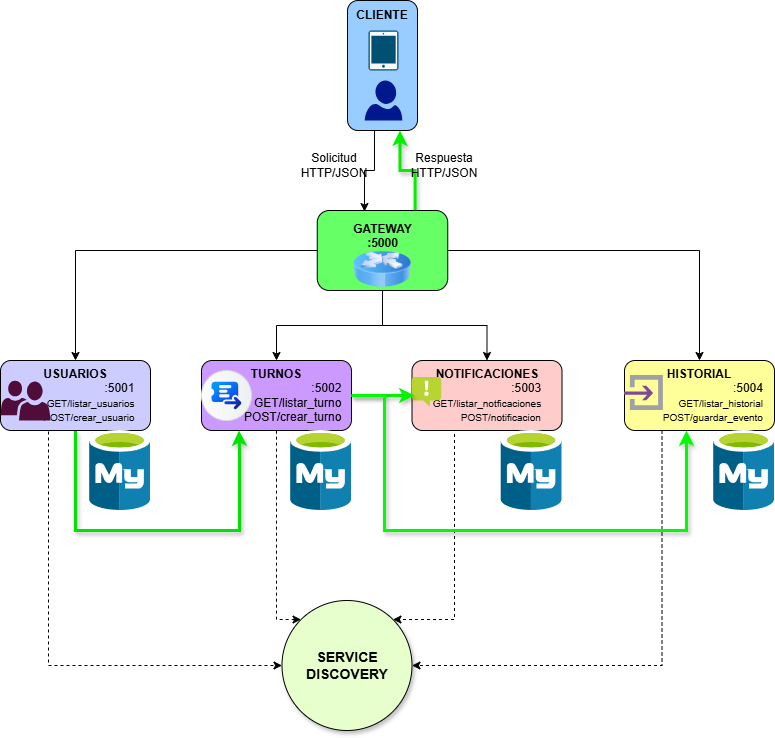

The diagram above was exported from draw.io. Its source (the exported page's mxGraphModel, read from the mxfile embedded in the PNG):
<mxGraphModel dx="1057" dy="443" grid="1" gridSize="10" guides="1" tooltips="1" connect="1" arrows="1" fold="1" page="1" pageScale="1" pageWidth="827" pageHeight="1169" math="0" shadow="0">
  <root>
    <mxCell id="0" />
    <mxCell id="1" parent="0" />
    <mxCell id="ggbwh1VgIdz_SRmk3Oap-1" parent="1" style="rounded=1;whiteSpace=wrap;html=1;fillColor=#99CCFF;" value="&lt;b&gt;CLIENTE&lt;/b&gt;&lt;div&gt;&lt;b&gt;&lt;br&gt;&lt;/b&gt;&lt;/div&gt;&lt;div&gt;&lt;b&gt;&lt;br&gt;&lt;/b&gt;&lt;/div&gt;&lt;div&gt;&lt;b&gt;&lt;br&gt;&lt;/b&gt;&lt;div&gt;&lt;b&gt;&lt;br&gt;&lt;/b&gt;&lt;/div&gt;&lt;div&gt;&lt;b&gt;&lt;br&gt;&lt;/b&gt;&lt;/div&gt;&lt;div&gt;&lt;b&gt;&lt;br&gt;&lt;/b&gt;&lt;/div&gt;&lt;div&gt;&lt;br&gt;&lt;/div&gt;&lt;/div&gt;" vertex="1">
      <mxGeometry height="130" width="70" x="353" y="100" as="geometry" />
    </mxCell>
    <mxCell id="Z05yVIdK0b3pg4XZCbx4-1" edge="1" parent="1" source="ggbwh1VgIdz_SRmk3Oap-3" style="edgeStyle=orthogonalEdgeStyle;rounded=0;orthogonalLoop=1;jettySize=auto;html=1;exitX=0;exitY=0.5;exitDx=0;exitDy=0;entryX=0.5;entryY=0;entryDx=0;entryDy=0;" target="ggbwh1VgIdz_SRmk3Oap-8">
      <mxGeometry relative="1" as="geometry" />
    </mxCell>
    <mxCell id="Z05yVIdK0b3pg4XZCbx4-3" edge="1" parent="1" source="ggbwh1VgIdz_SRmk3Oap-3" style="edgeStyle=orthogonalEdgeStyle;rounded=0;orthogonalLoop=1;jettySize=auto;html=1;exitX=0.5;exitY=1;exitDx=0;exitDy=0;entryX=0.5;entryY=0;entryDx=0;entryDy=0;" target="ggbwh1VgIdz_SRmk3Oap-9">
      <mxGeometry relative="1" as="geometry" />
    </mxCell>
    <mxCell id="Z05yVIdK0b3pg4XZCbx4-4" edge="1" parent="1" source="ggbwh1VgIdz_SRmk3Oap-3" style="edgeStyle=orthogonalEdgeStyle;rounded=0;orthogonalLoop=1;jettySize=auto;html=1;exitX=1;exitY=0.5;exitDx=0;exitDy=0;" target="ggbwh1VgIdz_SRmk3Oap-11">
      <mxGeometry relative="1" as="geometry" />
    </mxCell>
    <mxCell id="Z05yVIdK0b3pg4XZCbx4-5" edge="1" parent="1" source="ggbwh1VgIdz_SRmk3Oap-3" style="edgeStyle=orthogonalEdgeStyle;rounded=0;orthogonalLoop=1;jettySize=auto;html=1;exitX=0.5;exitY=1;exitDx=0;exitDy=0;" target="ggbwh1VgIdz_SRmk3Oap-10">
      <mxGeometry relative="1" as="geometry" />
    </mxCell>
    <mxCell id="Z05yVIdK0b3pg4XZCbx4-17" edge="1" parent="1" source="ggbwh1VgIdz_SRmk3Oap-3" style="edgeStyle=orthogonalEdgeStyle;rounded=0;orthogonalLoop=1;jettySize=auto;html=1;exitX=0.75;exitY=0;exitDx=0;exitDy=0;entryX=0.75;entryY=1;entryDx=0;entryDy=0;strokeColor=#00F000;shadow=1;strokeWidth=3;" target="ggbwh1VgIdz_SRmk3Oap-1">
      <mxGeometry relative="1" as="geometry" />
    </mxCell>
    <mxCell id="ggbwh1VgIdz_SRmk3Oap-3" parent="1" style="rounded=1;whiteSpace=wrap;html=1;fillColor=#66FF66;fontStyle=1" value="GATEWAY&lt;div&gt;:5000&lt;/div&gt;&lt;div&gt;&lt;br&gt;&lt;/div&gt;&lt;div&gt;&lt;br&gt;&lt;/div&gt;" vertex="1">
      <mxGeometry height="80" width="130.5" x="322.75" y="310" as="geometry" />
    </mxCell>
    <mxCell id="ggbwh1VgIdz_SRmk3Oap-4" parent="1" style="image;html=1;image=img/lib/clip_art/networking/Router_Icon_128x128.png" value="" vertex="1">
      <mxGeometry height="36" width="64.5" x="355.75" y="351" as="geometry" />
    </mxCell>
    <mxCell id="ggbwh1VgIdz_SRmk3Oap-6" parent="1" style="sketch=0;aspect=fixed;pointerEvents=1;shadow=0;dashed=0;html=1;strokeColor=none;labelPosition=center;verticalLabelPosition=bottom;verticalAlign=top;align=center;fillColor=#00188D;shape=mxgraph.azure.user" value="" vertex="1">
      <mxGeometry height="40" width="37.6" x="370.2" y="180" as="geometry" />
    </mxCell>
    <mxCell id="ggbwh1VgIdz_SRmk3Oap-7" parent="1" style="sketch=0;points=[[0.015,0.015,0],[0.985,0.015,0],[0.985,0.985,0],[0.015,0.985,0],[0.25,0,0],[0.5,0,0],[0.75,0,0],[1,0.25,0],[1,0.5,0],[1,0.75,0],[0.75,1,0],[0.5,1,0],[0.25,1,0],[0,0.75,0],[0,0.5,0],[0,0.25,0]];verticalLabelPosition=bottom;html=1;verticalAlign=top;aspect=fixed;align=center;pointerEvents=1;shape=mxgraph.cisco19.handheld2;fillColor=#fafafa;strokeColor=#005073;" value="" vertex="1">
      <mxGeometry height="40" width="30" x="374" y="130" as="geometry" />
    </mxCell>
    <mxCell id="Z05yVIdK0b3pg4XZCbx4-9" edge="1" parent="1" source="ggbwh1VgIdz_SRmk3Oap-8" style="edgeStyle=orthogonalEdgeStyle;rounded=0;orthogonalLoop=1;jettySize=auto;html=1;exitX=0.5;exitY=1;exitDx=0;exitDy=0;entryX=0.25;entryY=1;entryDx=0;entryDy=0;strokeColor=#00E300;shadow=1;strokeWidth=3;" target="ggbwh1VgIdz_SRmk3Oap-9">
      <mxGeometry relative="1" as="geometry">
        <Array as="points">
          <mxPoint x="81" y="630" />
          <mxPoint x="245" y="630" />
          <mxPoint x="245" y="550" />
        </Array>
      </mxGeometry>
    </mxCell>
    <mxCell id="ggbwh1VgIdz_SRmk3Oap-8" parent="1" style="rounded=1;whiteSpace=wrap;html=1;fontStyle=1;fillColor=#CCCCFF;" value="USUARIOS&lt;div style=&quot;text-align: right;&quot;&gt;&lt;span style=&quot;font-weight: normal;&quot;&gt;:5001&lt;/span&gt;&lt;/div&gt;&lt;div style=&quot;text-align: right;&quot;&gt;&lt;span style=&quot;font-weight: normal;&quot;&gt;&lt;font style=&quot;font-size: 10px;&quot;&gt;GET/listar_usuarios&lt;/font&gt;&lt;/span&gt;&lt;/div&gt;&lt;div style=&quot;&quot;&gt;&lt;span style=&quot;font-weight: normal;&quot;&gt;&lt;font style=&quot;font-size: 10px;&quot;&gt;&amp;nbsp; &amp;nbsp; &amp;nbsp; &amp;nbsp; &amp;nbsp; POST/crear_usuario&lt;/font&gt;&lt;/span&gt;&lt;/div&gt;" vertex="1">
      <mxGeometry height="70" width="150" x="6" y="460" as="geometry" />
    </mxCell>
    <mxCell id="ggbwh1VgIdz_SRmk3Oap-9" parent="1" style="rounded=1;whiteSpace=wrap;html=1;fontStyle=1;fillColor=#CC99FF;" value="TURNOS&lt;div&gt;&lt;div style=&quot;text-align: right;&quot;&gt;&lt;span style=&quot;font-weight: normal;&quot;&gt;:5002&lt;/span&gt;&lt;/div&gt;&lt;div style=&quot;text-align: right;&quot;&gt;&lt;span style=&quot;font-weight: normal;&quot;&gt;GET/listar_turno&lt;/span&gt;&lt;/div&gt;&lt;div&gt;&lt;span style=&quot;font-weight: normal;&quot;&gt;&amp;nbsp; &amp;nbsp; &amp;nbsp; &amp;nbsp; &amp;nbsp; POST/crear_turno&lt;/span&gt;&lt;/div&gt;&lt;/div&gt;" vertex="1">
      <mxGeometry height="70" width="150" x="207" y="460" as="geometry" />
    </mxCell>
    <mxCell id="Z05yVIdK0b3pg4XZCbx4-27" edge="1" parent="1" source="ggbwh1VgIdz_SRmk3Oap-10" style="edgeStyle=orthogonalEdgeStyle;rounded=0;orthogonalLoop=1;jettySize=auto;html=1;exitX=0.5;exitY=1;exitDx=0;exitDy=0;entryX=1;entryY=0;entryDx=0;entryDy=0;dashed=1;" target="108J6BpGYnOpocu0WgQj-1">
      <mxGeometry relative="1" as="geometry">
        <Array as="points">
          <mxPoint x="460" y="530" />
          <mxPoint x="460" y="719" />
        </Array>
      </mxGeometry>
    </mxCell>
    <mxCell id="ggbwh1VgIdz_SRmk3Oap-10" parent="1" style="rounded=1;whiteSpace=wrap;html=1;fontStyle=1;fillColor=#FFCCCC;" value="NOTIFICACIONES&lt;div&gt;&lt;div style=&quot;text-align: right;&quot;&gt;&lt;span style=&quot;font-weight: normal;&quot;&gt;:5003&lt;/span&gt;&lt;/div&gt;&lt;div style=&quot;text-align: right;&quot;&gt;&lt;span style=&quot;font-weight: normal;&quot;&gt;&lt;font style=&quot;font-size: 10px;&quot;&gt;GET/listar_notficaciones&lt;/font&gt;&lt;/span&gt;&lt;/div&gt;&lt;div&gt;&lt;span style=&quot;font-weight: normal;&quot;&gt;&lt;font style=&quot;font-size: 10px;&quot;&gt;&amp;nbsp; &amp;nbsp; &amp;nbsp; &amp;nbsp; &amp;nbsp; POST/notificacion&lt;/font&gt;&lt;/span&gt;&lt;/div&gt;&lt;/div&gt;" vertex="1">
      <mxGeometry height="70" width="150" x="417.5" y="460" as="geometry" />
    </mxCell>
    <mxCell id="Z05yVIdK0b3pg4XZCbx4-28" edge="1" parent="1" source="ggbwh1VgIdz_SRmk3Oap-11" style="edgeStyle=orthogonalEdgeStyle;rounded=0;orthogonalLoop=1;jettySize=auto;html=1;exitX=0.25;exitY=1;exitDx=0;exitDy=0;entryX=1;entryY=0.5;entryDx=0;entryDy=0;dashed=1;strokeWidth=1;" target="108J6BpGYnOpocu0WgQj-1">
      <mxGeometry relative="1" as="geometry" />
    </mxCell>
    <mxCell id="ggbwh1VgIdz_SRmk3Oap-11" parent="1" style="rounded=1;whiteSpace=wrap;html=1;fontStyle=1;fillColor=#FFFF99;" value="HISTORIAL&lt;div&gt;&lt;div style=&quot;text-align: right;&quot;&gt;&lt;span style=&quot;font-weight: normal;&quot;&gt;:5004&lt;/span&gt;&lt;/div&gt;&lt;div style=&quot;text-align: right;&quot;&gt;&lt;span style=&quot;font-weight: normal;&quot;&gt;&lt;font style=&quot;font-size: 10px;&quot;&gt;GET/listar_historial&lt;/font&gt;&lt;/span&gt;&lt;/div&gt;&lt;div&gt;&lt;span style=&quot;font-weight: normal;&quot;&gt;&lt;font style=&quot;font-size: 10px;&quot;&gt;&amp;nbsp; &amp;nbsp; &amp;nbsp; &amp;nbsp; &amp;nbsp; POST/guardar_evento&lt;/font&gt;&lt;/span&gt;&lt;/div&gt;&lt;/div&gt;" vertex="1">
      <mxGeometry height="70" width="150" x="630" y="460" as="geometry" />
    </mxCell>
    <mxCell id="ggbwh1VgIdz_SRmk3Oap-17" parent="1" style="image;sketch=0;aspect=fixed;html=1;points=[];align=center;fontSize=12;image=img/lib/mscae/Notification.svg;" value="" vertex="1">
      <mxGeometry height="30" width="30" x="417.5" y="477" as="geometry" />
    </mxCell>
    <mxCell id="ggbwh1VgIdz_SRmk3Oap-14" parent="1" style="sketch=0;pointerEvents=1;shadow=0;dashed=0;html=1;strokeColor=none;labelPosition=center;verticalLabelPosition=bottom;verticalAlign=top;align=center;fillColor=#500D39;shape=mxgraph.mscae.intune.user_group" value="" vertex="1">
      <mxGeometry height="40" width="50" x="6" y="480" as="geometry" />
    </mxCell>
    <mxCell id="ggbwh1VgIdz_SRmk3Oap-15" parent="1" style="shape=mxgraph.sap.icon;labelPosition=center;verticalLabelPosition=bottom;align=center;verticalAlign=top;strokeWidth=1;strokeColor=#D5DADD;fillColor=#EDEFF0;gradientColor=#FCFCFC;gradientDirection=west;aspect=fixed;SAPIcon=Service_Ticket_Intelligence2" value="" vertex="1">
      <mxGeometry height="50" width="50" x="207" y="470" as="geometry" />
    </mxCell>
    <mxCell id="ggbwh1VgIdz_SRmk3Oap-18" parent="1" style="image;sketch=0;aspect=fixed;html=1;points=[];align=center;fontSize=12;image=img/lib/mscae/Input.svg;" value="" vertex="1">
      <mxGeometry height="35" width="38.89" x="630" y="475" as="geometry" />
    </mxCell>
    <mxCell id="ggbwh1VgIdz_SRmk3Oap-19" parent="1" style="image;sketch=0;aspect=fixed;html=1;points=[];align=center;fontSize=12;image=img/lib/mscae/Azure_Database_for_MySQL_servers.svg;" value="" vertex="1">
      <mxGeometry height="80" width="60.8" x="95.2" y="530" as="geometry" />
    </mxCell>
    <mxCell id="ggbwh1VgIdz_SRmk3Oap-21" parent="1" style="image;sketch=0;aspect=fixed;html=1;points=[];align=center;fontSize=12;image=img/lib/mscae/Azure_Database_for_MySQL_servers.svg;" value="" vertex="1">
      <mxGeometry height="80" width="60.8" x="296.2" y="530" as="geometry" />
    </mxCell>
    <mxCell id="ggbwh1VgIdz_SRmk3Oap-22" parent="1" style="image;sketch=0;aspect=fixed;html=1;points=[];align=center;fontSize=12;image=img/lib/mscae/Azure_Database_for_MySQL_servers.svg;" value="" vertex="1">
      <mxGeometry height="80" width="60.8" x="506.7" y="530" as="geometry" />
    </mxCell>
    <mxCell id="ggbwh1VgIdz_SRmk3Oap-23" parent="1" style="image;sketch=0;aspect=fixed;html=1;points=[];align=center;fontSize=12;image=img/lib/mscae/Azure_Database_for_MySQL_servers.svg;" value="" vertex="1">
      <mxGeometry height="80" width="60.8" x="719.2" y="530" as="geometry" />
    </mxCell>
    <mxCell id="Z05yVIdK0b3pg4XZCbx4-12" edge="1" parent="1" source="ggbwh1VgIdz_SRmk3Oap-9" style="edgeStyle=orthogonalEdgeStyle;rounded=0;orthogonalLoop=1;jettySize=auto;html=1;exitX=1;exitY=0.5;exitDx=0;exitDy=0;entryX=0.083;entryY=0.6;entryDx=0;entryDy=0;entryPerimeter=0;strokeColor=#00F500;shadow=1;strokeWidth=3;" target="ggbwh1VgIdz_SRmk3Oap-17">
      <mxGeometry relative="1" as="geometry" />
    </mxCell>
    <mxCell id="Z05yVIdK0b3pg4XZCbx4-13" edge="1" parent="1" source="ggbwh1VgIdz_SRmk3Oap-9" style="edgeStyle=orthogonalEdgeStyle;rounded=0;orthogonalLoop=1;jettySize=auto;html=1;exitX=1;exitY=0.5;exitDx=0;exitDy=0;strokeColor=#00FC00;shadow=1;strokeWidth=3;">
      <mxGeometry relative="1" as="geometry">
        <Array as="points">
          <mxPoint x="390" y="495" />
          <mxPoint x="390" y="630" />
          <mxPoint x="692" y="630" />
        </Array>
        <mxPoint x="692" y="530" as="targetPoint" />
      </mxGeometry>
    </mxCell>
    <mxCell id="Z05yVIdK0b3pg4XZCbx4-15" edge="1" parent="1" source="ggbwh1VgIdz_SRmk3Oap-1" style="edgeStyle=orthogonalEdgeStyle;rounded=0;orthogonalLoop=1;jettySize=auto;html=1;exitX=0.25;exitY=1;exitDx=0;exitDy=0;entryX=0.362;entryY=0.013;entryDx=0;entryDy=0;entryPerimeter=0;" target="ggbwh1VgIdz_SRmk3Oap-3">
      <mxGeometry relative="1" as="geometry">
        <Array as="points">
          <mxPoint x="380" y="230" />
          <mxPoint x="380" y="270" />
          <mxPoint x="370" y="270" />
        </Array>
      </mxGeometry>
    </mxCell>
    <mxCell id="Z05yVIdK0b3pg4XZCbx4-18" parent="1" style="text;html=1;whiteSpace=wrap;strokeColor=none;fillColor=none;align=center;verticalAlign=middle;rounded=0;" value="Solicitud&lt;div&gt;HTTP/JSON&lt;/div&gt;" vertex="1">
      <mxGeometry height="30" width="60" x="310.2" y="250" as="geometry" />
    </mxCell>
    <mxCell id="Z05yVIdK0b3pg4XZCbx4-19" parent="1" style="text;html=1;whiteSpace=wrap;strokeColor=none;fillColor=none;align=center;verticalAlign=middle;rounded=0;shadow=1;" value="Respuesta&lt;br&gt;&lt;div&gt;HTTP/JSON&lt;/div&gt;" vertex="1">
      <mxGeometry height="30" width="60" x="420.25" y="250" as="geometry" />
    </mxCell>
    <mxCell id="108J6BpGYnOpocu0WgQj-1" parent="1" style="ellipse;whiteSpace=wrap;html=1;aspect=fixed;shadow=1;fillColor=#E6FFCC;" value="&lt;span style=&quot;font-size: 14px;&quot;&gt;&lt;b&gt;SERVICE&lt;/b&gt;&lt;/span&gt;&lt;div&gt;&lt;span style=&quot;font-size: 14px;&quot;&gt;&lt;b&gt;DISCOVERY&lt;/b&gt;&lt;/span&gt;&lt;/div&gt;" vertex="1">
      <mxGeometry height="130" width="130" x="287.5" y="700" as="geometry" />
    </mxCell>
    <mxCell id="Z05yVIdK0b3pg4XZCbx4-25" edge="1" parent="1" source="ggbwh1VgIdz_SRmk3Oap-8" style="endArrow=classic;dashed=1;html=1;rounded=0;entryX=0;entryY=0.5;entryDx=0;entryDy=0;exitX=0.32;exitY=1.014;exitDx=0;exitDy=0;exitPerimeter=0;endFill=1;" target="108J6BpGYnOpocu0WgQj-1" value="">
      <mxGeometry height="50" relative="1" width="50" as="geometry">
        <Array as="points">
          <mxPoint x="54" y="765" />
        </Array>
        <mxPoint x="80" y="720" as="sourcePoint" />
        <mxPoint x="500" y="760" as="targetPoint" />
      </mxGeometry>
    </mxCell>
    <mxCell id="Z05yVIdK0b3pg4XZCbx4-26" edge="1" parent="1" source="108J6BpGYnOpocu0WgQj-1" style="endArrow=none;dashed=1;html=1;rounded=0;entryX=0.5;entryY=1;entryDx=0;entryDy=0;exitX=0;exitY=0;exitDx=0;exitDy=0;endFill=0;startArrow=classic;startFill=1;" target="ggbwh1VgIdz_SRmk3Oap-9" value="">
      <mxGeometry height="50" relative="1" width="50" as="geometry">
        <Array as="points">
          <mxPoint x="282" y="719" />
        </Array>
        <mxPoint x="450" y="660" as="sourcePoint" />
        <mxPoint x="500" y="610" as="targetPoint" />
      </mxGeometry>
    </mxCell>
  </root>
</mxGraphModel>